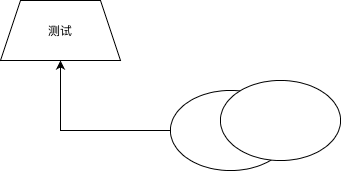

The diagram above was exported from draw.io. Its source (the exported page's mxGraphModel, read from the mxfile embedded in the PNG):
<mxGraphModel dx="766" dy="490" grid="1" gridSize="10" guides="1" tooltips="1" connect="1" arrows="1" fold="1" page="1" pageScale="1" pageWidth="827" pageHeight="1169" math="0" shadow="0">
  <root>
    <mxCell id="0" />
    <mxCell id="1" parent="0" />
    <mxCell id="5mRlpthc8EqC9mpo2I5g-3" style="edgeStyle=orthogonalEdgeStyle;rounded=0;orthogonalLoop=1;jettySize=auto;html=1;" parent="1" source="5mRlpthc8EqC9mpo2I5g-1" target="5mRlpthc8EqC9mpo2I5g-2" edge="1">
      <mxGeometry relative="1" as="geometry" />
    </mxCell>
    <mxCell id="5mRlpthc8EqC9mpo2I5g-1" value="" style="ellipse;whiteSpace=wrap;html=1;" parent="1" vertex="1">
      <mxGeometry x="290" y="230" width="120" height="80" as="geometry" />
    </mxCell>
    <mxCell id="5mRlpthc8EqC9mpo2I5g-2" value="测试" style="shape=trapezoid;perimeter=trapezoidPerimeter;whiteSpace=wrap;html=1;fixedSize=1;" parent="1" vertex="1">
      <mxGeometry x="120" y="140" width="120" height="60" as="geometry" />
    </mxCell>
    <mxCell id="rJlEtQLmHEOuGPJaqJeV-1" value="" style="ellipse;whiteSpace=wrap;html=1;" vertex="1" parent="1">
      <mxGeometry x="340" y="220" width="120" height="80" as="geometry" />
    </mxCell>
  </root>
</mxGraphModel>